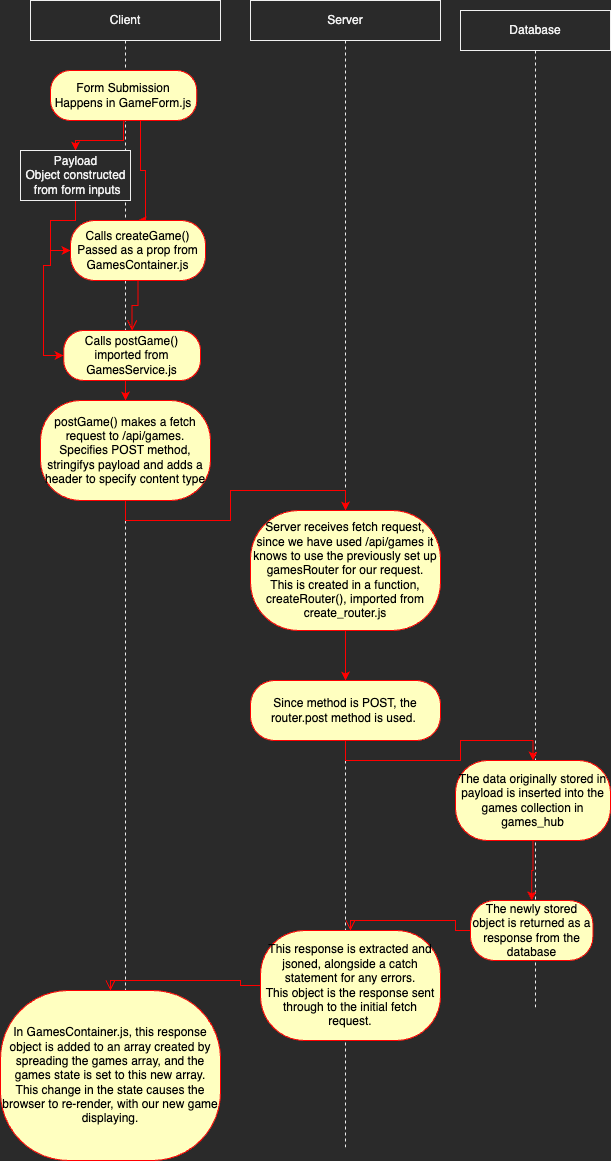

The diagram above was exported from draw.io. Its source (the exported page's mxGraphModel, read from the mxfile embedded in the PNG):
<mxGraphModel dx="1018" dy="614" grid="1" gridSize="10" guides="1" tooltips="1" connect="1" arrows="1" fold="1" page="1" pageScale="1" pageWidth="1169" pageHeight="1654" math="0" shadow="0">
  <root>
    <mxCell id="0" />
    <mxCell id="1" parent="0" />
    <mxCell id="61qdBrdaNbsti2iuk7Ic-31" value="Client" style="shape=umlLifeline;perimeter=lifelinePerimeter;whiteSpace=wrap;html=1;container=1;collapsible=0;recursiveResize=0;outlineConnect=0;" vertex="1" parent="1">
      <mxGeometry x="530" y="60" width="190" height="1160" as="geometry" />
    </mxCell>
    <mxCell id="61qdBrdaNbsti2iuk7Ic-43" style="edgeStyle=orthogonalEdgeStyle;rounded=0;orthogonalLoop=1;jettySize=auto;html=1;exitX=0.5;exitY=1;exitDx=0;exitDy=0;entryX=0.5;entryY=0;entryDx=0;entryDy=0;strokeColor=#FF0000;" edge="1" parent="61qdBrdaNbsti2iuk7Ic-31" source="61qdBrdaNbsti2iuk7Ic-37" target="61qdBrdaNbsti2iuk7Ic-42">
      <mxGeometry relative="1" as="geometry" />
    </mxCell>
    <mxCell id="61qdBrdaNbsti2iuk7Ic-47" style="edgeStyle=orthogonalEdgeStyle;rounded=0;orthogonalLoop=1;jettySize=auto;html=1;exitX=0.5;exitY=1;exitDx=0;exitDy=0;entryX=0;entryY=0.5;entryDx=0;entryDy=0;strokeColor=#FF0000;" edge="1" parent="61qdBrdaNbsti2iuk7Ic-31" source="61qdBrdaNbsti2iuk7Ic-42" target="61qdBrdaNbsti2iuk7Ic-44">
      <mxGeometry relative="1" as="geometry" />
    </mxCell>
    <mxCell id="61qdBrdaNbsti2iuk7Ic-54" style="edgeStyle=orthogonalEdgeStyle;rounded=0;orthogonalLoop=1;jettySize=auto;html=1;exitX=0.5;exitY=1;exitDx=0;exitDy=0;entryX=0;entryY=0.5;entryDx=0;entryDy=0;strokeColor=#FF0000;" edge="1" parent="61qdBrdaNbsti2iuk7Ic-31" source="61qdBrdaNbsti2iuk7Ic-42" target="61qdBrdaNbsti2iuk7Ic-48">
      <mxGeometry relative="1" as="geometry">
        <Array as="points">
          <mxPoint x="45" y="220" />
          <mxPoint x="20" y="220" />
          <mxPoint x="20" y="265" />
          <mxPoint x="13" y="265" />
          <mxPoint x="13" y="355" />
        </Array>
      </mxGeometry>
    </mxCell>
    <mxCell id="61qdBrdaNbsti2iuk7Ic-42" value="Payload&lt;br&gt;Object constructed&lt;br&gt;&amp;nbsp;from form inputs" style="html=1;" vertex="1" parent="61qdBrdaNbsti2iuk7Ic-31">
      <mxGeometry x="-10" y="150" width="110" height="50" as="geometry" />
    </mxCell>
    <mxCell id="61qdBrdaNbsti2iuk7Ic-46" style="edgeStyle=orthogonalEdgeStyle;rounded=0;orthogonalLoop=1;jettySize=auto;html=1;exitX=0.5;exitY=1;exitDx=0;exitDy=0;entryX=0.5;entryY=0;entryDx=0;entryDy=0;strokeColor=#FF0000;" edge="1" parent="61qdBrdaNbsti2iuk7Ic-31" source="61qdBrdaNbsti2iuk7Ic-37" target="61qdBrdaNbsti2iuk7Ic-44">
      <mxGeometry relative="1" as="geometry">
        <Array as="points">
          <mxPoint x="110" y="120" />
          <mxPoint x="110" y="170" />
          <mxPoint x="115" y="170" />
        </Array>
      </mxGeometry>
    </mxCell>
    <mxCell id="61qdBrdaNbsti2iuk7Ic-37" value="Form Submission&lt;br&gt;Happens in GameForm.js" style="rounded=1;whiteSpace=wrap;html=1;arcSize=40;fontColor=#000000;fillColor=#ffffc0;strokeColor=#ff0000;" vertex="1" parent="61qdBrdaNbsti2iuk7Ic-31">
      <mxGeometry x="20" y="70" width="146.25" height="50" as="geometry" />
    </mxCell>
    <mxCell id="61qdBrdaNbsti2iuk7Ic-44" value="Calls createGame()&lt;br&gt;Passed as a prop from GamesContainer.js" style="rounded=1;whiteSpace=wrap;html=1;arcSize=40;fontColor=#000000;fillColor=#ffffc0;strokeColor=#ff0000;" vertex="1" parent="61qdBrdaNbsti2iuk7Ic-31">
      <mxGeometry x="40" y="220" width="135" height="60" as="geometry" />
    </mxCell>
    <mxCell id="61qdBrdaNbsti2iuk7Ic-52" style="edgeStyle=orthogonalEdgeStyle;rounded=0;orthogonalLoop=1;jettySize=auto;html=1;exitX=0.5;exitY=1;exitDx=0;exitDy=0;entryX=0.5;entryY=0;entryDx=0;entryDy=0;strokeColor=#FF0000;" edge="1" parent="61qdBrdaNbsti2iuk7Ic-31" source="61qdBrdaNbsti2iuk7Ic-48" target="61qdBrdaNbsti2iuk7Ic-50">
      <mxGeometry relative="1" as="geometry" />
    </mxCell>
    <mxCell id="61qdBrdaNbsti2iuk7Ic-48" value="Calls postGame()&lt;br&gt;imported from GamesService.js" style="rounded=1;whiteSpace=wrap;html=1;arcSize=40;fontColor=#000000;fillColor=#ffffc0;strokeColor=#ff0000;" vertex="1" parent="61qdBrdaNbsti2iuk7Ic-31">
      <mxGeometry x="33.13" y="330" width="136.87" height="50" as="geometry" />
    </mxCell>
    <mxCell id="61qdBrdaNbsti2iuk7Ic-45" value="" style="edgeStyle=orthogonalEdgeStyle;html=1;verticalAlign=bottom;endArrow=open;endSize=8;strokeColor=#ff0000;rounded=0;" edge="1" source="61qdBrdaNbsti2iuk7Ic-44" parent="61qdBrdaNbsti2iuk7Ic-31" target="61qdBrdaNbsti2iuk7Ic-48">
      <mxGeometry relative="1" as="geometry">
        <mxPoint x="90" y="340" as="targetPoint" />
      </mxGeometry>
    </mxCell>
    <mxCell id="61qdBrdaNbsti2iuk7Ic-50" value="postGame() makes a fetch request to /api/games.&lt;br&gt;Specifies POST method, stringifys payload and adds a header to specify content type" style="rounded=1;whiteSpace=wrap;html=1;arcSize=40;fontColor=#000000;fillColor=#ffffc0;strokeColor=#ff0000;" vertex="1" parent="61qdBrdaNbsti2iuk7Ic-31">
      <mxGeometry x="10" y="400" width="170" height="100" as="geometry" />
    </mxCell>
    <mxCell id="61qdBrdaNbsti2iuk7Ic-70" value="In GamesContainer.js, this response object is added to an array created by spreading the games array, and the games state is set to this new array.&lt;br&gt;This change in the state causes the browser to re-render, with our new game displaying." style="rounded=1;whiteSpace=wrap;html=1;arcSize=40;fontColor=#000000;fillColor=#ffffc0;strokeColor=#ff0000;" vertex="1" parent="61qdBrdaNbsti2iuk7Ic-31">
      <mxGeometry x="-30" y="990" width="220" height="170" as="geometry" />
    </mxCell>
    <mxCell id="61qdBrdaNbsti2iuk7Ic-32" value="Server" style="shape=umlLifeline;perimeter=lifelinePerimeter;whiteSpace=wrap;html=1;container=1;collapsible=0;recursiveResize=0;outlineConnect=0;" vertex="1" parent="1">
      <mxGeometry x="750" y="60" width="190" height="1150" as="geometry" />
    </mxCell>
    <mxCell id="61qdBrdaNbsti2iuk7Ic-55" value="Server receives fetch request, since we have used /api/games it knows to use the previously set up gamesRouter for our request.&lt;br&gt;This is created in a function, createRouter(), imported from create_router.js" style="rounded=1;whiteSpace=wrap;html=1;arcSize=40;fontColor=#000000;fillColor=#ffffc0;strokeColor=#ff0000;" vertex="1" parent="61qdBrdaNbsti2iuk7Ic-32">
      <mxGeometry y="510" width="190" height="120" as="geometry" />
    </mxCell>
    <mxCell id="61qdBrdaNbsti2iuk7Ic-59" value="Since method is POST, the router.post method is used.&amp;nbsp;&lt;br&gt;" style="rounded=1;whiteSpace=wrap;html=1;arcSize=40;fontColor=#000000;fillColor=#ffffc0;strokeColor=#ff0000;" vertex="1" parent="61qdBrdaNbsti2iuk7Ic-32">
      <mxGeometry y="680" width="190" height="60" as="geometry" />
    </mxCell>
    <mxCell id="61qdBrdaNbsti2iuk7Ic-58" style="edgeStyle=orthogonalEdgeStyle;rounded=0;orthogonalLoop=1;jettySize=auto;html=1;exitX=0.5;exitY=1;exitDx=0;exitDy=0;strokeColor=#FF0000;" edge="1" parent="61qdBrdaNbsti2iuk7Ic-32" source="61qdBrdaNbsti2iuk7Ic-55" target="61qdBrdaNbsti2iuk7Ic-59">
      <mxGeometry relative="1" as="geometry">
        <mxPoint x="100" y="750" as="targetPoint" />
      </mxGeometry>
    </mxCell>
    <mxCell id="61qdBrdaNbsti2iuk7Ic-68" value="This response is extracted and jsoned, alongside a catch statement for any errors.&lt;br&gt;This object is the response sent through to the initial fetch request." style="rounded=1;whiteSpace=wrap;html=1;arcSize=40;fontColor=#000000;fillColor=#ffffc0;strokeColor=#ff0000;" vertex="1" parent="61qdBrdaNbsti2iuk7Ic-32">
      <mxGeometry x="10" y="930" width="180" height="110" as="geometry" />
    </mxCell>
    <mxCell id="61qdBrdaNbsti2iuk7Ic-33" value="Database" style="shape=umlLifeline;perimeter=lifelinePerimeter;whiteSpace=wrap;html=1;container=1;collapsible=0;recursiveResize=0;outlineConnect=0;" vertex="1" parent="1">
      <mxGeometry x="960" y="70" width="150" height="1000" as="geometry" />
    </mxCell>
    <mxCell id="61qdBrdaNbsti2iuk7Ic-60" value="The data originally stored in payload is inserted into the games collection in games_hub" style="rounded=1;whiteSpace=wrap;html=1;arcSize=40;fontColor=#000000;fillColor=#ffffc0;strokeColor=#ff0000;" vertex="1" parent="61qdBrdaNbsti2iuk7Ic-33">
      <mxGeometry x="-5" y="750" width="155" height="80" as="geometry" />
    </mxCell>
    <mxCell id="61qdBrdaNbsti2iuk7Ic-65" value="The newly stored object is returned as a response from the database" style="rounded=1;whiteSpace=wrap;html=1;arcSize=40;fontColor=#000000;fillColor=#ffffc0;strokeColor=#ff0000;" vertex="1" parent="61qdBrdaNbsti2iuk7Ic-33">
      <mxGeometry x="10" y="890" width="122.5" height="60" as="geometry" />
    </mxCell>
    <mxCell id="61qdBrdaNbsti2iuk7Ic-67" value="" style="edgeStyle=orthogonalEdgeStyle;rounded=0;orthogonalLoop=1;jettySize=auto;html=1;strokeColor=#FF0000;" edge="1" parent="61qdBrdaNbsti2iuk7Ic-33" source="61qdBrdaNbsti2iuk7Ic-60" target="61qdBrdaNbsti2iuk7Ic-65">
      <mxGeometry relative="1" as="geometry" />
    </mxCell>
    <mxCell id="61qdBrdaNbsti2iuk7Ic-57" style="edgeStyle=orthogonalEdgeStyle;rounded=0;orthogonalLoop=1;jettySize=auto;html=1;exitX=0.5;exitY=1;exitDx=0;exitDy=0;entryX=0.5;entryY=0;entryDx=0;entryDy=0;strokeColor=#FF0000;" edge="1" parent="1" source="61qdBrdaNbsti2iuk7Ic-50" target="61qdBrdaNbsti2iuk7Ic-55">
      <mxGeometry relative="1" as="geometry" />
    </mxCell>
    <mxCell id="61qdBrdaNbsti2iuk7Ic-62" style="edgeStyle=orthogonalEdgeStyle;rounded=0;orthogonalLoop=1;jettySize=auto;html=1;exitX=0.5;exitY=1;exitDx=0;exitDy=0;entryX=0.5;entryY=0;entryDx=0;entryDy=0;strokeColor=#FF0000;" edge="1" parent="1" source="61qdBrdaNbsti2iuk7Ic-59" target="61qdBrdaNbsti2iuk7Ic-60">
      <mxGeometry relative="1" as="geometry" />
    </mxCell>
    <mxCell id="61qdBrdaNbsti2iuk7Ic-66" value="" style="edgeStyle=orthogonalEdgeStyle;html=1;verticalAlign=bottom;endArrow=open;endSize=8;strokeColor=#ff0000;rounded=0;entryX=0.5;entryY=0;entryDx=0;entryDy=0;" edge="1" source="61qdBrdaNbsti2iuk7Ic-65" parent="1" target="61qdBrdaNbsti2iuk7Ic-68">
      <mxGeometry relative="1" as="geometry">
        <mxPoint x="1032" y="1080" as="targetPoint" />
      </mxGeometry>
    </mxCell>
    <mxCell id="61qdBrdaNbsti2iuk7Ic-69" value="" style="edgeStyle=orthogonalEdgeStyle;html=1;verticalAlign=bottom;endArrow=open;endSize=8;strokeColor=#ff0000;rounded=0;entryX=0.5;entryY=0;entryDx=0;entryDy=0;" edge="1" source="61qdBrdaNbsti2iuk7Ic-68" parent="1" target="61qdBrdaNbsti2iuk7Ic-70">
      <mxGeometry relative="1" as="geometry">
        <mxPoint x="845" y="1110" as="targetPoint" />
      </mxGeometry>
    </mxCell>
  </root>
</mxGraphModel>